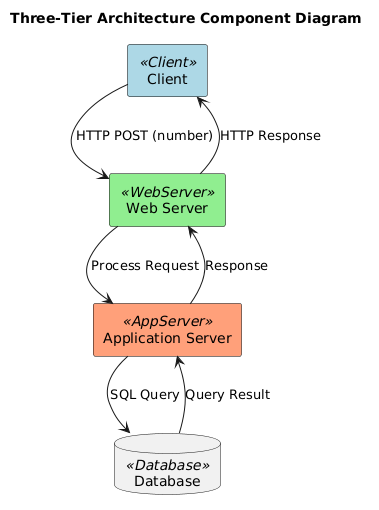

The diagram above was rendered by PlantUML. Its source (embedded in the PNG):
@startuml
title Three-Tier Architecture Component Diagram

' Define colors for components
!define CLIENT_COLOR #ADD8E6
!define WEBSERVER_COLOR #90EE90
!define APPSERVER_COLOR #FFA07A
!define DATABASE_COLOR #FFD700

skinparam componentStyle rectangle

' Configure component styles
skinparam component {
    BackgroundColor<<Client>> CLIENT_COLOR
    BackgroundColor<<WebServer>> WEBSERVER_COLOR
    BackgroundColor<<AppServer>> APPSERVER_COLOR
    BackgroundColor<<Database>> DATABASE_COLOR
    BorderColor Black
    FontColor Black
}

' Define components
component "Client" <<Client>> as Client
component "Web Server" <<WebServer>> as WebServer
component "Application Server" <<AppServer>> as AppServer
database "Database" <<Database>> as Database

' Define relationships between components
Client --> WebServer : HTTP POST (number)
WebServer --> AppServer : Process Request
AppServer --> Database : SQL Query
Database --> AppServer : Query Result
AppServer --> WebServer : Response
WebServer --> Client : HTTP Response
@enduml